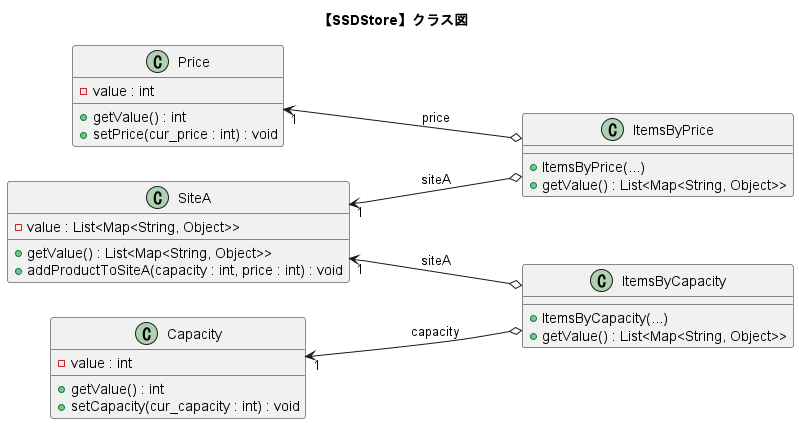

The diagram above was rendered by PlantUML. Its source (embedded in the PNG):
@startuml ssdStore_class_pull
title "【SSDStore】クラス図"

left to right direction

class "Price"{
    - value : int
    + getValue() : int
    + setPrice(cur_price : int) : void
}

class "SiteA"{
    - value : List<Map<String, Object>>
    + getValue() : List<Map<String, Object>>
    + addProductToSiteA(capacity : int, price : int) : void
}

class "Capacity"{
    - value : int
    + getValue() : int
    + setCapacity(cur_capacity : int) : void
}

class "ItemsByPrice"{
    + ItemsByPrice(...)
    + getValue() : List<Map<String, Object>>
}

class "ItemsByCapacity"{
    + ItemsByCapacity(...)
    + getValue() : List<Map<String, Object>>
}

'---------------------------------------------------------
"SiteA" "1" <---o "ItemsByPrice" : "siteA"
"Price" "1" <---o "ItemsByPrice" : "price"

"SiteA" "1" <---o "ItemsByCapacity" : "siteA"
"Capacity" "1" <---o "ItemsByCapacity" : "capacity"

@enduml